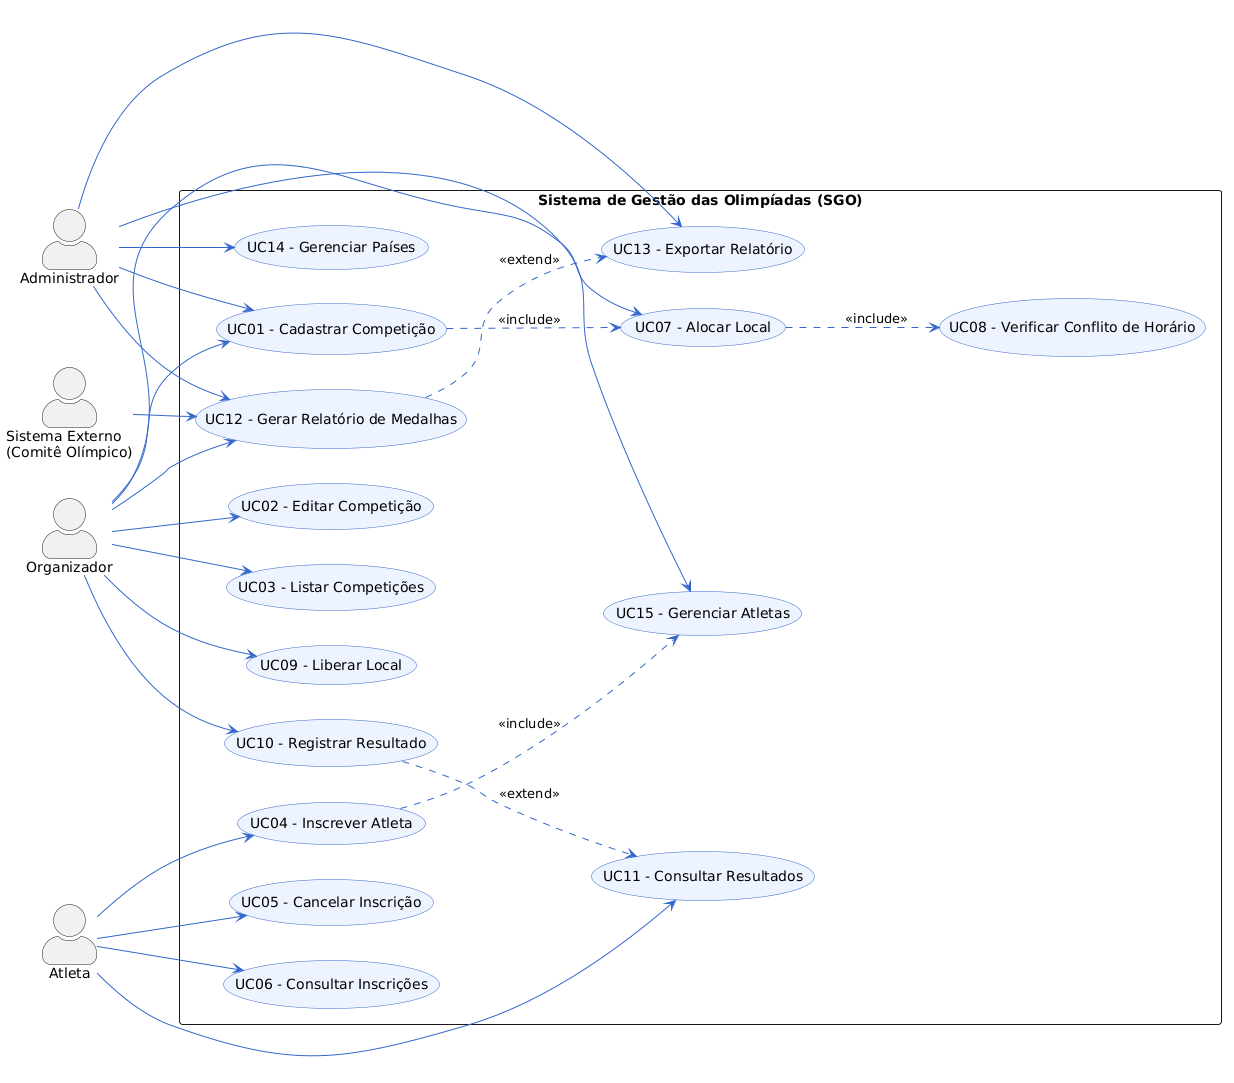

The diagram above was rendered by PlantUML. Its source (embedded in the PNG):
@startuml
left to right direction
skinparam packageStyle rectangle
skinparam actorStyle awesome
skinparam usecase {
  BackgroundColor #EEF4FF
  BorderColor #3366CC
  ArrowColor #3366CC
}

actor "Organizador" as ORG
actor "Atleta" as ATL
actor "Administrador" as ADM
actor "Sistema Externo\n(Comitê Olímpico)" as EXT

rectangle "Sistema de Gestão das Olimpíadas (SGO)" {

  usecase "UC01 - Cadastrar Competição" as UC01
  usecase "UC02 - Editar Competição" as UC02
  usecase "UC03 - Listar Competições" as UC03
  usecase "UC04 - Inscrever Atleta" as UC04
  usecase "UC05 - Cancelar Inscrição" as UC05
  usecase "UC06 - Consultar Inscrições" as UC06
  usecase "UC07 - Alocar Local" as UC07
  usecase "UC08 - Verificar Conflito de Horário" as UC08
  usecase "UC09 - Liberar Local" as UC09
  usecase "UC10 - Registrar Resultado" as UC10
  usecase "UC11 - Consultar Resultados" as UC11
  usecase "UC12 - Gerar Relatório de Medalhas" as UC12
  usecase "UC13 - Exportar Relatório" as UC13
  usecase "UC14 - Gerenciar Países" as UC14
  usecase "UC15 - Gerenciar Atletas" as UC15
}

ORG --> UC01
ORG --> UC02
ORG --> UC03
ORG --> UC07
ORG --> UC09
ORG --> UC10
ORG --> UC12

ATL --> UC04
ATL --> UC05
ATL --> UC06
ATL --> UC11

ADM --> UC14
ADM --> UC15
ADM --> UC13
ADM --> UC01
ADM --> UC12

EXT --> UC12

UC01 ..> UC07 : <<include>>
UC07 ..> UC08 : <<include>>
UC10 ..> UC11 : <<extend>>
UC12 ..> UC13 : <<extend>>
UC04 ..> UC15 : <<include>>
@enduml